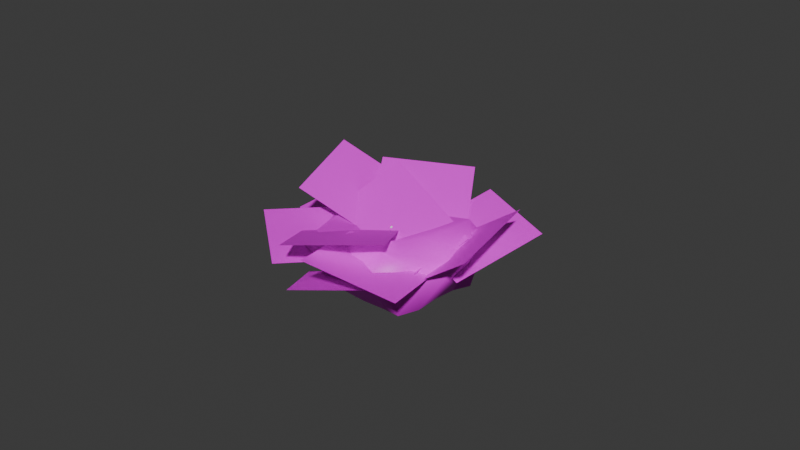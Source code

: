 # Source: BerryBush.blend  (saved by Blender 5.0.119; exported with 4.5.12 LTS)
import bpy
from mathutils import Matrix  # noqa: F401  (used for matrix-valued properties, if any)

bpy.ops.wm.read_factory_settings(use_empty=True)
scene = bpy.context.scene
scene.name = 'Scene'

# ---- collections
col_collection = bpy.data.collections.new('Collection'); scene.collection.children.link(col_collection)

# ---- images (referenced by path relative to the original .blend; pixels are not part of the script)
import os
ASSET_DIR = os.environ.get("B2B_ASSET_DIR", "")  # directory of the original .blend (textures are referenced by path, not embedded)
HERE = os.path.dirname(os.path.abspath(__file__))  # packed textures are extracted next to this script under _unpacked/

def load_image(name, relpath, width, height, colorspace="sRGB"):
    """Load a texture the original file referenced (path relative to the .blend, or extracted next to this script)."""
    p = next((c for c in (os.path.join(HERE, relpath), os.path.join(ASSET_DIR, relpath)) if relpath and os.path.exists(c)), "")
    if p:
        img = bpy.data.images.load(p, check_existing=True)
        img.name = name
    else:  # same state as the original file: an image datablock whose file is absent (Cycles renders it pink)
        img = bpy.data.images.new(name, width, height)
        img.source = "FILE"
        img.filepath = "//" + (relpath or name)
    img.colorspace_settings.name = colorspace
    return img
img_leafybranch_64_png = load_image('LeafyBranch_64.png', 'LeafyBranch_64.png', 1024, 1024, 'sRGB')
img_pine_branches_tiled_128_png = load_image('Pine_Branches_Tiled_128.png', 'Pine_Branches_Tiled_128.png', 1024, 1024, 'sRGB')

# ---- materials (node trees are filled in below, after node groups)
mat_leafybranch = bpy.data.materials.new('LeafyBranch')
mat_leafybranch.alpha_threshold = 0.0
mat_leafybranch.use_backface_culling_lightprobe_volume = False
mat_leafybranch.roughness = 0.5
mat_leafybranch.line_color = (0.0, 0.0, 0.0, 1.0)
mat_bush = bpy.data.materials.new('Bush')

# ---- material node trees
mat_leafybranch.use_nodes = True; mat_leafybranch.node_tree.nodes.clear()
_N = mat_leafybranch.node_tree.nodes; _L = mat_leafybranch.node_tree.links
n0 = _N.new('ShaderNodeOutputMaterial'); n0.name = 'Material Output'; n0.location = (200, 100)
n1 = _N.new('ShaderNodeBsdfPrincipled'); n1.name = 'Principled BSDF'; n1.location = (-200, 100)
n2 = _N.new('ShaderNodeTexImage'); n2.name = 'Image Texture'; n2.location = (-490, 80)
n2.image = img_leafybranch_64_png
_L.new(n1.outputs[0], n0.inputs[0])
_L.new(n2.outputs[0], n1.inputs[0])
_L.new(n2.outputs[1], n1.inputs[4])
n0.is_active_output = True
mat_bush.use_nodes = True; mat_bush.node_tree.nodes.clear()
_N = mat_bush.node_tree.nodes; _L = mat_bush.node_tree.links
n0 = _N.new('ShaderNodeBsdfPrincipled'); n0.name = 'Principled BSDF'; n0.location = (-200, 100)
n1 = _N.new('ShaderNodeOutputMaterial'); n1.name = 'Material Output'; n1.location = (200, 100)
n2 = _N.new('ShaderNodeTexImage'); n2.name = 'Image Texture'; n2.location = (-490, 80)
n2.image = img_pine_branches_tiled_128_png
_L.new(n0.outputs[0], n1.inputs[0])
_L.new(n2.outputs[0], n0.inputs[0])
_L.new(n2.outputs[1], n0.inputs[4])
n1.is_active_output = True

# ---- world
world_world = bpy.data.worlds.new('World'); scene.world = world_world
world_world.use_nodes = True; world_world.node_tree.nodes.clear()
_N = world_world.node_tree.nodes; _L = world_world.node_tree.links
n0 = _N.new('ShaderNodeOutputWorld'); n0.name = 'World Output'; n0.location = (200, 100)
n1 = _N.new('ShaderNodeBackground'); n1.name = 'Background'; n1.location = (-200, 100)
n1.inputs[0].default_value = (0.05088, 0.05088, 0.05088, 1.0)
_L.new(n1.outputs[0], n0.inputs[0])
n0.is_active_output = True
world_world.color = (0.05088, 0.05088, 0.05088)
world_world.sun_shadow_jitter_overblur = 0.0

# ---- meshes
me_plane = bpy.data.meshes.new('Plane')
me_plane.from_pydata([(0.09701, -1.505, -0.06858), (1.035, -0.0216, -1.027), (-1.407, -0.2652, 0.3789), (-0.4692, 1.218, -0.5799), (1.599, -1.47, -0.4268), (0.3619, -2.777, 0.455), (2.915, -1.708, 1.065), (1.678, -3.016, 1.947), (0.5339, -1.418, 0.1959), (-1.438, -1.096, 0.1057), (0.2907, -2.428, 1.905), (-1.681, -2.106, 1.815), (1.223, -2.526, 0.5796), (-0.4293, -1.399, 0.4458), (0.3598, -3.62, 2.019), (-1.292, -2.494, 1.886), (0.5198, -2.928, 0.8548), (-0.6773, -0.5023, -0.2174), (1.865, -2.011, 0.6884), (0.6678, 0.4144, -0.3838), (-0.09152, -1.111, 0.05515), (1.845, -1.598, -0.05683), (0.3253, 0.7106, -0.6569), (2.262, 0.2238, -0.7689), (-0.0334, -2.064, 0.4441), (-0.3039, -0.3866, -0.6113), (-1.977, -2.08, 0.917), (-2.247, -0.4025, -0.1384), (0.8868, -2.12, -0.6955), (-0.6046, -2.043, -0.1117), (0.8669, -0.5375, -0.9551), (-0.6245, -0.4606, -0.3713), (0.6665, -1.212, -1.278), (-0.5701, -2.52, -0.3958), (1.983, -1.451, 0.2146), (0.7462, -2.758, 1.096), (0.5406, -2.14, -0.2773), (-1.431, -1.818, -0.3674), (0.2974, -3.15, 1.432), (-1.674, -2.828, 1.342), (0.6959, -1.284, -0.4114), (1.512, -2.841, 0.5427), (2.5, -0.4365, -0.572), (3.317, -1.993, 0.3821), (-0.7111, -2.168, 0.2471), (-1.673, 0.1962, -1.514), (1.025, -1.061, -0.5774), (0.06259, 1.303, -2.339)], [], [(0, 1, 3, 2), (4, 5, 7, 6), (8, 9, 11, 10), (12, 13, 15, 14), (16, 17, 19, 18), (20, 21, 23, 22), (24, 25, 27, 26), (28, 29, 31, 30), (32, 33, 35, 34), (36, 37, 39, 38), (40, 41, 43, 42), (44, 45, 47, 46)])
_uv = me_plane.uv_layers.new(name='UVMap')
_uv.uv.foreach_set('vector', [0.0, 0.0, 1.0, 0.0, 1.0, 1.0, 0.0, 1.0, 0.0, 0.0, 1.0, 0.0, 1.0, 1.0, 0.0, 1.0, 0.0, 0.0, 1.0, 0.0, 1.0, 1.0, 0.0, 1.0, 0.0, 0.0, 1.0, 0.0, 1.0, 1.0, 0.0, 1.0, 0.0, 0.0, 1.0, 0.0, 1.0, 1.0, 0.0, 1.0, 0.0, 0.0, 1.0, 0.0, 1.0, 1.0, 0.0, 1.0, 0.0, 0.0, 1.0, 0.0, 1.0, 1.0, 0.0, 1.0, 0.0, 0.0, 1.0, 0.0, 1.0, 1.0, 0.0, 1.0, 0.0, 0.0, 1.0, 0.0, 1.0, 1.0, 0.0, 1.0, 0.0, 0.0, 1.0, 0.0, 1.0, 1.0, 0.0, 1.0, 0.0, 0.0, 1.0, 0.0, 1.0, 1.0, 0.0, 1.0, 0.0, 0.0, 1.0, 0.0, 1.0, 1.0, 0.0, 1.0])
me_plane.materials.append(mat_leafybranch)
me_plane.update()
me_plane_001 = bpy.data.meshes.new('Plane.001')
me_plane_001.from_pydata([(-0.4591, -0.514, -0.3094), (0.5041, -0.6452, -0.301), (-0.515, 0.478, -0.2171), (0.6128, 0.2903, -0.3237), (-0.5948, 0.2239, -0.3212), (-0.635, -0.02817, -0.3536), (-0.5796, -0.2862, -0.3796), (-0.144, -0.6318, -0.2942), (0.1959, -0.6881, -0.2673), (0.4678, -0.7069, -0.2435), (0.5494, -0.3376, -0.2811), (0.8135, -0.1093, -0.2554), (0.7795, 0.146, -0.3009), (0.6547, 0.4995, -0.3344), (0.2773, 0.608, -0.256), (-0.1939, 0.5981, -0.2073), (-0.337, -0.4309, -0.2435), (0.1704, -0.4859, -0.1356), (0.3661, -0.4625, -0.1444), (-0.4047, -0.05013, -0.2235), (0.09854, -0.09692, -0.3056), (0.5514, -0.1627, -0.09816), (-0.3957, 0.3519, -0.1093), (0.2695, 0.366, -0.1951), (0.6359, 0.2797, -0.07934), (-0.2827, -0.385, -0.6527), (0.6033, -0.5469, -0.5853), (-0.4282, 0.3889, -0.5723), (0.6827, 0.2558, -0.6532), (-0.5487, 0.2069, -0.5942), (-0.5818, -0.01905, -0.6234), (-0.5273, -0.2511, -0.646), (-0.08241, -0.4484, -0.6432), (0.2149, -0.497, -0.6232), (0.4457, -0.518, -0.6018), (0.6746, -0.3854, -0.5789), (0.6704, -0.1681, -0.5787), (0.6631, 0.05652, -0.6094), (0.5789, 0.3996, -0.6673), (0.2807, 0.4946, -0.6069), (-0.1183, 0.4915, -0.5632)], [], [(16, 17, 20, 19), (17, 18, 21, 20), (19, 20, 23, 22), (20, 21, 24, 23), (0, 7, 16, 6), (7, 8, 17, 16), (8, 9, 18, 17), (9, 1, 10, 18), (18, 10, 11, 21), (21, 11, 12, 24), (24, 12, 3, 13), (23, 24, 13, 14), (22, 23, 14, 15), (4, 22, 15, 2), (5, 19, 22, 4), (6, 16, 19, 5), (15, 14, 39, 40), (1, 9, 34, 26), (4, 2, 27, 29), (2, 15, 40, 27), (10, 1, 26, 35), (5, 4, 29, 30), (11, 10, 35, 36), (6, 5, 30, 31), (12, 11, 36, 37), (0, 6, 31, 25), (3, 12, 37, 28), (7, 0, 25, 32), (13, 3, 28, 38), (8, 7, 32, 33), (14, 13, 38, 39), (9, 8, 33, 34), (29, 40, 25), (29, 27, 40), (40, 39, 32), (39, 38, 37), (32, 39, 33), (38, 28, 37), (37, 36, 33), (36, 35, 34), (37, 33, 39), (35, 26, 34), (34, 33, 36), (32, 25, 40), (25, 31, 30), (29, 25, 30)])
me_plane_001.polygons.foreach_set('use_smooth', [True] * 46)
_uv = me_plane_001.uv_layers.new(name='UVMap')
_uv.uv.foreach_set('vector', [0.2773, 0.5182, 0.1941, 0.6447, 0.1185, 0.5618, 0.2091, 0.4302, 0.1941, 0.6447, 0.1267, 0.7324, 0.0468, 0.6689, 0.1185, 0.5618, 0.2091, 0.4302, 0.1185, 0.5618, -0.01533, 0.5054, 0.1089, 0.3719, 0.1185, 0.5618, 0.0468, 0.6689, -0.05209, 0.6049, -0.01533, 0.5054, 0.3256, 0.5097, 0.2982, 0.6075, 0.2773, 0.5182, 0.3065, 0.4276, 0.2982, 0.6075, 0.2432, 0.6969, 0.1941, 0.6447, 0.2773, 0.5182, 0.2432, 0.6969, 0.1873, 0.7542, 0.1267, 0.7324, 0.1941, 0.6447, 0.1873, 0.7542, 0.1321, 0.7737, 0.06829, 0.7695, 0.1267, 0.7324, 0.1267, 0.7324, 0.06829, 0.7695, 0.0001041, 0.7314, 0.0468, 0.6689, 0.0468, 0.6689, 0.0001041, 0.7314, -0.0715, 0.6889, -0.05209, 0.6049, -0.05209, 0.6049, -0.0715, 0.6889, -0.1286, 0.6248, -0.1356, 0.5613, -0.01533, 0.5054, -0.05209, 0.6049, -0.1356, 0.5613, -0.08158, 0.4589, 0.1089, 0.3719, -0.01533, 0.5054, -0.08158, 0.4589, 0.007813, 0.3541, 0.1854, 0.3172, 0.1089, 0.3719, 0.007813, 0.3541, 0.1047, 0.3069, 0.2545, 0.3615, 0.2091, 0.4302, 0.1089, 0.3719, 0.1854, 0.3172, 0.3065, 0.4276, 0.2773, 0.5182, 0.2091, 0.4302, 0.2545, 0.3615, 0.007813, 0.3541, -0.08158, 0.4589, -0.1497, 0.4375, -0.05103, 0.3131, 0.1321, 0.7737, 0.1873, 0.7542, 0.2281, 0.8062, 0.1415, 0.8406, 0.1854, 0.3172, 0.1047, 0.3069, 0.0926, 0.2375, 0.2179, 0.2597, 0.1047, 0.3069, 0.007813, 0.3541, -0.05103, 0.3131, 0.0926, 0.2375, 0.06829, 0.7695, 0.1321, 0.7737, 0.1415, 0.8406, 0.04554, 0.8298, 0.2545, 0.3615, 0.1854, 0.3172, 0.2179, 0.2597, 0.3096, 0.3229, 0.0001041, 0.7314, 0.06829, 0.7695, 0.04554, 0.8298, -0.03757, 0.7869, 0.3065, 0.4276, 0.2545, 0.3615, 0.3096, 0.3229, 0.3711, 0.4141, -0.0715, 0.6889, 0.0001041, 0.7314, -0.03757, 0.7869, -0.1143, 0.7291, 0.3256, 0.5097, 0.3065, 0.4276, 0.3711, 0.4141, 0.3904, 0.5262, -0.1286, 0.6248, -0.0715, 0.6889, -0.1143, 0.7291, -0.1775, 0.6563, 0.2982, 0.6075, 0.3256, 0.5097, 0.3904, 0.5262, 0.3585, 0.6422, -0.1356, 0.5613, -0.1286, 0.6248, -0.1775, 0.6563, -0.1989, 0.5626, 0.2432, 0.6969, 0.2982, 0.6075, 0.3585, 0.6422, 0.2969, 0.7384, -0.08158, 0.4589, -0.1356, 0.5613, -0.1989, 0.5626, -0.1497, 0.4375, 0.1873, 0.7542, 0.2432, 0.6969, 0.2969, 0.7384, 0.2281, 0.8062, 0.2179, 0.2597, -0.05103, 0.3131, 0.3904, 0.5262, 0.2179, 0.2597, 0.0926, 0.2375, -0.05103, 0.3131, -0.05103, 0.3131, -0.1497, 0.4375, 0.3585, 0.6422, -0.1497, 0.4375, -0.1989, 0.5626, -0.1143, 0.7291, 0.3585, 0.6422, -0.1497, 0.4375, 0.2969, 0.7384, -0.1989, 0.5626, -0.1775, 0.6563, -0.1143, 0.7291, -0.1143, 0.7291, -0.03757, 0.7869, 0.2969, 0.7384, -0.03757, 0.7869, 0.04554, 0.8298, 0.2281, 0.8062, -0.1143, 0.7291, 0.2969, 0.7384, -0.1497, 0.4375, 0.04554, 0.8298, 0.1415, 0.8406, 0.2281, 0.8062, 0.2281, 0.8062, 0.2969, 0.7384, -0.03757, 0.7869, 0.3585, 0.6422, 0.3904, 0.5262, -0.05103, 0.3131, 0.3904, 0.5262, 0.3711, 0.4141, 0.3096, 0.3229, 0.2179, 0.2597, 0.3904, 0.5262, 0.3096, 0.3229])
me_plane_001.materials.append(mat_bush)
me_plane_001.update()
me_cube_002 = bpy.data.meshes.new('Cube.002')
me_cube_002.from_pydata([(0.0, 0.0, -1.0), (0.0, 0.0, 1.0), (-0.7807, -0.7807, -2.092e-07), (-0.7807, 0.7807, -2.092e-07), (0.7807, 0.7807, -2.092e-07), (0.7807, -0.7807, -2.092e-07)], [], [(2, 1, 3), (3, 1, 4), (4, 1, 5), (5, 1, 2), (0, 5, 2), (0, 4, 5), (0, 3, 4), (0, 2, 3)])
_uv = me_cube_002.uv_layers.new(name='UVMap')
_uv.uv.foreach_set('vector', [0.5, 0.0, 0.625, 0.25, 0.5, 0.25, 0.5, 0.25, 0.625, 0.5, 0.5, 0.5, 0.5, 0.5, 0.625, 0.75, 0.5, 0.75, 0.5, 0.75, 0.625, 1.0, 0.5, 1.0, 0.375, 0.75, 0.5, 0.75, 0.5, 1.0, 0.375, 0.5, 0.5, 0.5, 0.5, 0.75, 0.375, 0.25, 0.5, 0.25, 0.5, 0.5, 0.375, 0.0, 0.5, 0.0, 0.5, 0.25])
me_cube_002.update()

# ---- objects
ob_branches = bpy.data.objects.new('Branches', me_plane)
ob_bush = bpy.data.objects.new('Bush', me_plane_001)
ob_berry = bpy.data.objects.new('Berry', me_cube_002)

# ---- transforms, parenting, visibility, modifiers, constraints
ob_branches.location = (-0.1838, 0.09449, 0.2439)
ob_branches.rotation_euler = (0.6834, -0.1342, 0.7269)
ob_branches.scale = (0.1609, 0.1609, 0.1609)
ob_bush.location = (-0.03231, 0.0, 0.2351)
ob_bush.scale = (0.4066, 0.4066, 0.4066)
ob_berry.location = (0.0, 0.0, 0.1263)
ob_berry.scale = (0.0236, 0.0236, 0.0236)

# ---- collection membership
col_collection.objects.link(ob_branches)
col_collection.objects.link(ob_bush)
col_collection.objects.link(ob_berry)

# ---- scene / render settings (as saved in the file)
scene.frame_start = 1; scene.frame_end = 250; scene.frame_set(1)
scene.render.engine = 'BLENDER_EEVEE_NEXT'
scene.render.bake_bias = 0.0
scene.render.bake_samples = 0
scene.cycles.sampling_pattern = 'TABULATED_SOBOL'
scene.eevee.use_volume_custom_range = False
bpy.context.view_layer.update()

# ---- added for rendering (the .blend has no active camera and no usable light): camera, sun
cam_auto = bpy.data.cameras.new('AutoCamera')
cam_auto.lens = 50.0
cam_auto.sensor_width = 36.0
cam_auto.clip_end = 1000.0
ob_auto_camera = bpy.data.objects.new('AutoCamera', cam_auto)
scene.collection.objects.link(ob_auto_camera)
ob_auto_camera.location = (2.0684, -2.43981, 1.79057)
ob_auto_camera.rotation_euler = (1.09748, -7.21219e-08, 0.694738)
scene.camera = ob_auto_camera
light_auto_sun = bpy.data.lights.new('AutoSun', 'SUN')
light_auto_sun.energy = 3.0
light_auto_sun.angle = 0.0523599
ob_auto_sun = bpy.data.objects.new('AutoSun', light_auto_sun)
scene.collection.objects.link(ob_auto_sun)
ob_auto_sun.rotation_euler = (0.872665, 0.174533, 0.523599)
bpy.context.view_layer.update()
